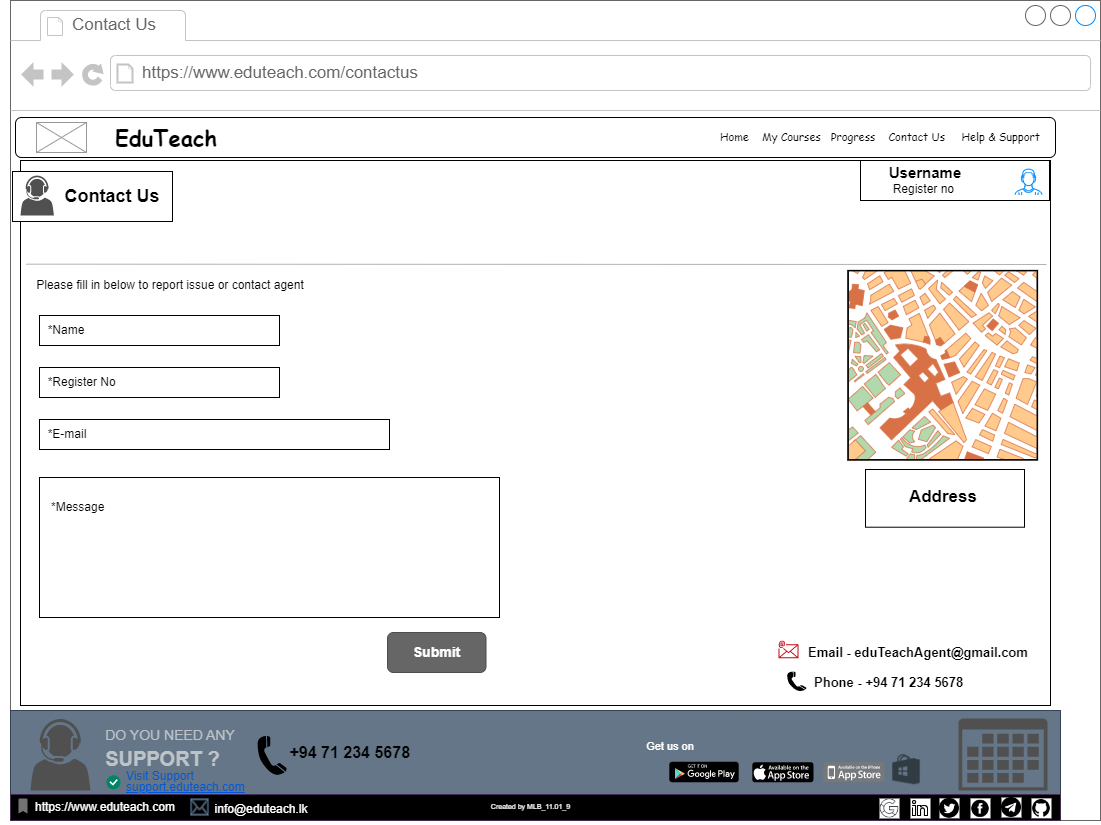

The diagram above was exported from draw.io. Its source (the exported page's mxGraphModel, read from the mxfile embedded in the PNG):
<mxGraphModel dx="1221" dy="711" grid="1" gridSize="10" guides="1" tooltips="1" connect="1" arrows="1" fold="1" page="1" pageScale="1" pageWidth="1100" pageHeight="850" background="none" math="0" shadow="0">
  <root>
    <mxCell id="0" />
    <mxCell id="1" parent="0" />
    <mxCell id="7026571954dc6520-1" value="" style="strokeWidth=1;shadow=0;dashed=0;align=center;html=1;shape=mxgraph.mockup.containers.browserWindow;rSize=0;strokeColor=#666666;mainText=,;recursiveResize=0;rounded=0;labelBackgroundColor=none;fontFamily=Verdana;fontSize=12;fontColor=default;" parent="1" vertex="1">
      <mxGeometry x="30" y="20" width="1090" height="820" as="geometry" />
    </mxCell>
    <mxCell id="7026571954dc6520-2" value="Contact Us" style="strokeWidth=1;shadow=0;dashed=0;align=center;html=1;shape=mxgraph.mockup.containers.anchor;fontSize=17;fontColor=#666666;align=left;" parent="7026571954dc6520-1" vertex="1">
      <mxGeometry x="60" y="12" width="110" height="26" as="geometry" />
    </mxCell>
    <mxCell id="7026571954dc6520-3" value="https://www.eduteach.com/contactus" style="strokeWidth=1;shadow=0;dashed=0;align=center;html=1;shape=mxgraph.mockup.containers.anchor;rSize=0;fontSize=17;fontColor=#666666;align=left;" parent="7026571954dc6520-1" vertex="1">
      <mxGeometry x="130" y="60" width="480" height="26" as="geometry" />
    </mxCell>
    <mxCell id="DvYoN3JqvR91o71LpVJ1-10" value="" style="rounded=0;whiteSpace=wrap;html=1;" parent="7026571954dc6520-1" vertex="1">
      <mxGeometry x="10" y="160" width="1030" height="545" as="geometry" />
    </mxCell>
    <mxCell id="DvYoN3JqvR91o71LpVJ1-2" value="&amp;nbsp; *Name" style="rounded=0;whiteSpace=wrap;html=1;align=left;" parent="7026571954dc6520-1" vertex="1">
      <mxGeometry x="29" y="315" width="240" height="30" as="geometry" />
    </mxCell>
    <mxCell id="DvYoN3JqvR91o71LpVJ1-4" value="&amp;nbsp; *Register No" style="rounded=0;whiteSpace=wrap;html=1;align=left;" parent="7026571954dc6520-1" vertex="1">
      <mxGeometry x="29" y="367" width="240" height="30" as="geometry" />
    </mxCell>
    <mxCell id="DvYoN3JqvR91o71LpVJ1-5" value="&amp;nbsp; *E-mail" style="rounded=0;whiteSpace=wrap;html=1;align=left;" parent="7026571954dc6520-1" vertex="1">
      <mxGeometry x="29" y="419" width="350" height="30" as="geometry" />
    </mxCell>
    <mxCell id="DvYoN3JqvR91o71LpVJ1-3" value="&amp;nbsp; &amp;nbsp;*Message" style="rounded=0;whiteSpace=wrap;html=1;align=left;spacingTop=-80;" parent="7026571954dc6520-1" vertex="1">
      <mxGeometry x="29" y="477" width="460" height="140" as="geometry" />
    </mxCell>
    <mxCell id="DvYoN3JqvR91o71LpVJ1-1" value="&lt;b&gt;&lt;font style=&quot;font-size: 18px;&quot;&gt;&amp;nbsp; &amp;nbsp; &amp;nbsp; &amp;nbsp; Contact Us&lt;/font&gt;&lt;/b&gt;" style="rounded=0;whiteSpace=wrap;html=1;" parent="7026571954dc6520-1" vertex="1">
      <mxGeometry x="2" y="171" width="160" height="50" as="geometry" />
    </mxCell>
    <mxCell id="DvYoN3JqvR91o71LpVJ1-6" value="" style="sketch=0;pointerEvents=1;shadow=0;dashed=0;html=1;strokeColor=none;fillColor=#505050;labelPosition=center;verticalLabelPosition=bottom;verticalAlign=top;outlineConnect=0;align=center;shape=mxgraph.office.users.call_center_agent;" parent="7026571954dc6520-1" vertex="1">
      <mxGeometry x="10" y="175" width="33.45" height="40" as="geometry" />
    </mxCell>
    <mxCell id="DvYoN3JqvR91o71LpVJ1-15" value="&lt;font style=&quot;font-size: 14px;&quot;&gt;&lt;b&gt;Submit&lt;/b&gt;&lt;/font&gt;" style="rounded=1;html=1;shadow=0;dashed=0;whiteSpace=wrap;fontSize=10;fillColor=#666666;align=center;strokeColor=#4D4D4D;fontColor=#ffffff;" parent="7026571954dc6520-1" vertex="1">
      <mxGeometry x="377" y="632" width="98.5" height="40" as="geometry" />
    </mxCell>
    <mxCell id="DvYoN3JqvR91o71LpVJ1-17" value="" style="verticalLabelPosition=bottom;shadow=0;dashed=0;align=center;html=1;verticalAlign=top;strokeWidth=1;shape=mxgraph.mockup.misc.map;" parent="7026571954dc6520-1" vertex="1">
      <mxGeometry x="837.5" y="270" width="190" height="190" as="geometry" />
    </mxCell>
    <mxCell id="DvYoN3JqvR91o71LpVJ1-18" value="" style="shape=mxgraph.signs.tech.telephone_3;html=1;pointerEvents=1;fillColor=#000000;strokeColor=none;verticalLabelPosition=bottom;verticalAlign=top;align=center;" parent="7026571954dc6520-1" vertex="1">
      <mxGeometry x="776.69" y="671" width="19.31" height="20" as="geometry" />
    </mxCell>
    <mxCell id="DvYoN3JqvR91o71LpVJ1-19" value="&lt;b&gt;&lt;font style=&quot;font-size: 13px;&quot;&gt;Phone - +94 71 234 5678&amp;nbsp;&lt;/font&gt;&lt;/b&gt;" style="text;html=1;strokeColor=none;fillColor=none;align=center;verticalAlign=middle;whiteSpace=wrap;rounded=0;" parent="7026571954dc6520-1" vertex="1">
      <mxGeometry x="779" y="667" width="203" height="30" as="geometry" />
    </mxCell>
    <mxCell id="DvYoN3JqvR91o71LpVJ1-22" value="Please fill in below to report issue or contact agent" style="text;html=1;strokeColor=none;fillColor=none;align=center;verticalAlign=middle;whiteSpace=wrap;rounded=0;" parent="7026571954dc6520-1" vertex="1">
      <mxGeometry x="-10" y="270" width="340" height="30" as="geometry" />
    </mxCell>
    <mxCell id="DvYoN3JqvR91o71LpVJ1-23" value="" style="endArrow=none;html=1;rounded=0;exitX=0.058;exitY=-0.111;exitDx=0;exitDy=0;exitPerimeter=0;textOpacity=30;labelBackgroundColor=none;opacity=30;" parent="7026571954dc6520-1" edge="1">
      <mxGeometry width="50" height="50" relative="1" as="geometry">
        <mxPoint x="15.720000000000027" y="263.66999999999996" as="sourcePoint" />
        <mxPoint x="1036" y="264" as="targetPoint" />
      </mxGeometry>
    </mxCell>
    <mxCell id="YVpB4UKO4zNsvy4w4Bbw-18" value="&lt;br&gt;&lt;br&gt;&lt;br&gt;&lt;br&gt;&lt;b&gt;&lt;font style=&quot;font-size: 17px;&quot;&gt;&amp;nbsp; &amp;nbsp; &amp;nbsp; &amp;nbsp; &amp;nbsp; &amp;nbsp; &amp;nbsp; &amp;nbsp; &amp;nbsp; &amp;nbsp; &amp;nbsp; &amp;nbsp; &amp;nbsp; &amp;nbsp; &amp;nbsp; &amp;nbsp; &amp;nbsp; &amp;nbsp; &amp;nbsp; &amp;nbsp; &amp;nbsp; &amp;nbsp;Address&lt;/font&gt;&lt;/b&gt;" style="rounded=0;whiteSpace=wrap;html=1;align=left;spacingTop=-80;" parent="7026571954dc6520-1" vertex="1">
      <mxGeometry x="855" y="469" width="159" height="57.71" as="geometry" />
    </mxCell>
    <mxCell id="796VdTpRs6x_GsB5o8sN-22" value="&lt;font style=&quot;font-size: 13px;&quot;&gt;Email - eduTeachAgent@gmail.com&lt;/font&gt;" style="text;html=1;strokeColor=none;fillColor=none;align=center;verticalAlign=middle;whiteSpace=wrap;rounded=0;fontStyle=1" parent="7026571954dc6520-1" vertex="1">
      <mxGeometry x="793" y="637" width="230" height="30" as="geometry" />
    </mxCell>
    <mxCell id="JxyEVur_Zcd9XJdXUu9h-1" value="" style="sketch=0;outlineConnect=0;fontColor=#232F3E;gradientColor=none;fillColor=#BF0816;strokeColor=none;dashed=0;verticalLabelPosition=bottom;verticalAlign=top;align=center;html=1;fontSize=12;fontStyle=0;aspect=fixed;shape=mxgraph.aws4.email;" vertex="1" parent="7026571954dc6520-1">
      <mxGeometry x="768" y="640.1499999999999" width="20" height="17.7" as="geometry" />
    </mxCell>
    <mxCell id="LoF_D8ftlG8vqLDM8Cvz-1" value="&lt;font style=&quot;font-size: 7px;&quot;&gt;Created by MLB_11.01_9&lt;/font&gt;" style="text;html=1;strokeColor=none;fillColor=none;align=center;verticalAlign=middle;whiteSpace=wrap;rounded=0;" parent="1" vertex="1">
      <mxGeometry x="460" y="810" width="181" height="30" as="geometry" />
    </mxCell>
    <mxCell id="LoF_D8ftlG8vqLDM8Cvz-2" value="" style="rounded=1;whiteSpace=wrap;html=1;" parent="1" vertex="1">
      <mxGeometry x="35" y="137" width="1040" height="40" as="geometry" />
    </mxCell>
    <mxCell id="LoF_D8ftlG8vqLDM8Cvz-3" value="" style="verticalLabelPosition=bottom;shadow=0;dashed=0;align=center;html=1;verticalAlign=top;strokeWidth=1;shape=mxgraph.mockup.graphics.simpleIcon;strokeColor=#999999;" parent="1" vertex="1">
      <mxGeometry x="56" y="142" width="50" height="30" as="geometry" />
    </mxCell>
    <mxCell id="796VdTpRs6x_GsB5o8sN-1" value="" style="rounded=0;whiteSpace=wrap;html=1;fillColor=#647687;strokeColor=#314354;fontColor=#ffffff;" parent="1" vertex="1">
      <mxGeometry x="30" y="730" width="1050" height="110" as="geometry" />
    </mxCell>
    <mxCell id="796VdTpRs6x_GsB5o8sN-2" value="" style="dashed=0;outlineConnect=0;html=1;align=center;labelPosition=center;verticalLabelPosition=bottom;verticalAlign=top;shape=mxgraph.weblogos.app_store;fillColor=#000000;strokeColor=none" parent="1" vertex="1">
      <mxGeometry x="771.8" y="781.85" width="61.2" height="20" as="geometry" />
    </mxCell>
    <mxCell id="796VdTpRs6x_GsB5o8sN-3" value="" style="dashed=0;outlineConnect=0;html=1;align=center;labelPosition=center;verticalLabelPosition=bottom;verticalAlign=top;shape=mxgraph.weblogos.app_store_iphone;fillColor=#75797C;strokeColor=none" parent="1" vertex="1">
      <mxGeometry x="842.8" y="781.85" width="61.2" height="20" as="geometry" />
    </mxCell>
    <mxCell id="796VdTpRs6x_GsB5o8sN-4" value="" style="dashed=0;outlineConnect=0;html=1;align=center;labelPosition=center;verticalLabelPosition=bottom;verticalAlign=top;shape=mxgraph.webicons.google_play;fillColor=#000000" parent="1" vertex="1">
      <mxGeometry x="688.8" y="781.25" width="69.4" height="20.6" as="geometry" />
    </mxCell>
    <mxCell id="796VdTpRs6x_GsB5o8sN-5" value="&lt;font style=&quot;font-size: 11px;&quot; color=&quot;#ffffff&quot;&gt;Get us on&lt;/font&gt;" style="text;html=1;strokeColor=none;fillColor=none;align=center;verticalAlign=middle;whiteSpace=wrap;rounded=0;" parent="1" vertex="1">
      <mxGeometry x="660" y="751.25" width="60" height="30" as="geometry" />
    </mxCell>
    <mxCell id="796VdTpRs6x_GsB5o8sN-6" value="&lt;p style=&quot;line-height: 90%;&quot;&gt;&lt;/p&gt;&lt;div style=&quot;text-align: left; line-height: 40%; font-size: 11px;&quot;&gt;&lt;p style=&quot;margin: 0px 0px 10px; color: rgb(189, 195, 199); font-family: &amp;quot;Open Sans&amp;quot;, sans-serif; font-size: 14px; line-height: 40%;&quot; dir=&quot;ltr&quot;&gt;&lt;span style=&quot;background-color: rgb(100, 118, 135);&quot;&gt;DO YOU NEED ANY&lt;/span&gt;&lt;/p&gt;&lt;p style=&quot;margin: 0px 0px 10px; color: rgb(189, 195, 199); font-family: &amp;quot;Open Sans&amp;quot;, sans-serif; font-size: 2rem; line-height: 40%;&quot;&gt;&lt;span style=&quot;font-weight: 700; font-size: 20px; background-color: rgb(100, 118, 135);&quot;&gt;SUPPORT ?&lt;/span&gt;&lt;/p&gt;&lt;/div&gt;&lt;p&gt;&lt;/p&gt;" style="text;html=1;strokeColor=none;fillColor=none;align=center;verticalAlign=middle;whiteSpace=wrap;rounded=0;" parent="1" vertex="1">
      <mxGeometry x="110" y="733.5" width="160" height="71.5" as="geometry" />
    </mxCell>
    <mxCell id="796VdTpRs6x_GsB5o8sN-7" value="" style="shape=image;html=1;verticalAlign=top;verticalLabelPosition=bottom;labelBackgroundColor=#ffffff;imageAspect=0;aspect=fixed;image=https://cdn1.iconfinder.com/data/icons/logos-brands-1/24/logo_brand_brands_logos_microsoft_store_windows-128.png" parent="1" vertex="1">
      <mxGeometry x="911" y="774.25" width="30" height="30" as="geometry" />
    </mxCell>
    <mxCell id="796VdTpRs6x_GsB5o8sN-8" value="" style="sketch=0;pointerEvents=1;shadow=0;dashed=0;html=1;strokeColor=none;fillColor=#505050;labelPosition=center;verticalLabelPosition=bottom;verticalAlign=top;outlineConnect=0;align=center;shape=mxgraph.office.concepts.calendar;" parent="1" vertex="1">
      <mxGeometry x="978" y="738" width="89" height="72" as="geometry" />
    </mxCell>
    <mxCell id="796VdTpRs6x_GsB5o8sN-9" value="&lt;p style=&quot;line-height: 90%;&quot;&gt;Visit Support&lt;br&gt;&lt;u&gt;support.eduteach.com&lt;/u&gt;&lt;/p&gt;" style="fillColor=none;strokeColor=none;html=1;fontColor=#0057D8;align=left;fontSize=12;sketch=0;" parent="1" vertex="1">
      <mxGeometry x="144" y="784.85" width="125" height="33" as="geometry" />
    </mxCell>
    <mxCell id="796VdTpRs6x_GsB5o8sN-10" value="" style="html=1;shadow=0;dashed=0;shape=mxgraph.atlassian.checkbox;fillColor=#008465;strokeColor=none;html=1;sketch=0;" parent="1" vertex="1">
      <mxGeometry x="126" y="794.85" width="14" height="14" as="geometry" />
    </mxCell>
    <mxCell id="796VdTpRs6x_GsB5o8sN-11" value="" style="sketch=0;pointerEvents=1;shadow=0;dashed=0;html=1;strokeColor=none;fillColor=#505050;labelPosition=center;verticalLabelPosition=bottom;verticalAlign=top;outlineConnect=0;align=center;shape=mxgraph.office.users.call_center_agent;" parent="1" vertex="1">
      <mxGeometry x="50" y="738.37" width="60" height="71.75" as="geometry" />
    </mxCell>
    <mxCell id="796VdTpRs6x_GsB5o8sN-12" value="" style="shape=mxgraph.signs.tech.telephone_3;html=1;pointerEvents=1;fillColor=#000000;strokeColor=none;verticalLabelPosition=bottom;verticalAlign=top;align=center;" parent="1" vertex="1">
      <mxGeometry x="277" y="755.25" width="29.31" height="40" as="geometry" />
    </mxCell>
    <mxCell id="796VdTpRs6x_GsB5o8sN-13" value="&lt;b&gt;&lt;font style=&quot;font-size: 16px;&quot;&gt;+94 71 234 5678&amp;nbsp;&lt;/font&gt;&lt;/b&gt;" style="text;html=1;strokeColor=none;fillColor=none;align=center;verticalAlign=middle;whiteSpace=wrap;rounded=0;" parent="1" vertex="1">
      <mxGeometry x="287" y="757.37" width="170" height="30" as="geometry" />
    </mxCell>
    <mxCell id="796VdTpRs6x_GsB5o8sN-14" value="" style="rounded=0;whiteSpace=wrap;html=1;fillColor=#000000;fontColor=#ffffff;strokeColor=#432D57;" parent="1" vertex="1">
      <mxGeometry x="30" y="814" width="1050" height="26" as="geometry" />
    </mxCell>
    <mxCell id="796VdTpRs6x_GsB5o8sN-15" value="&lt;font color=&quot;#ffffff&quot; style=&quot;font-size: 7px;&quot;&gt;Created by MLB_11.01_9&lt;/font&gt;" style="text;html=1;strokeColor=none;fillColor=none;align=center;verticalAlign=middle;whiteSpace=wrap;rounded=0;" parent="1" vertex="1">
      <mxGeometry x="460" y="810" width="181" height="30" as="geometry" />
    </mxCell>
    <mxCell id="796VdTpRs6x_GsB5o8sN-16" value="" style="shape=image;html=1;verticalAlign=top;verticalLabelPosition=bottom;labelBackgroundColor=#ffffff;imageAspect=0;aspect=fixed;image=https://cdn2.iconfinder.com/data/icons/social-media-2421/512/Telegram-128.png;imageBackground=default;" parent="1" vertex="1">
      <mxGeometry x="1021" y="817" width="20" height="20" as="geometry" />
    </mxCell>
    <mxCell id="796VdTpRs6x_GsB5o8sN-17" value="" style="shape=image;html=1;verticalAlign=top;verticalLabelPosition=bottom;labelBackgroundColor=#ffffff;imageAspect=0;aspect=fixed;image=https://cdn3.iconfinder.com/data/icons/picons-social/57/46-facebook-128.png;imageBackground=default;" parent="1" vertex="1">
      <mxGeometry x="990" y="817.85" width="20" height="20" as="geometry" />
    </mxCell>
    <mxCell id="796VdTpRs6x_GsB5o8sN-18" value="" style="shape=image;html=1;verticalAlign=top;verticalLabelPosition=bottom;labelBackgroundColor=#ffffff;imageAspect=0;aspect=fixed;image=https://cdn1.iconfinder.com/data/icons/social-media-circle-7/512/Circled_Twitter_svg-128.png;imageBackground=default;" parent="1" vertex="1">
      <mxGeometry x="959" y="817.85" width="20" height="20" as="geometry" />
    </mxCell>
    <mxCell id="796VdTpRs6x_GsB5o8sN-19" value="" style="shape=image;html=1;verticalAlign=top;verticalLabelPosition=bottom;labelBackgroundColor=#ffffff;imageAspect=0;aspect=fixed;image=https://cdn4.iconfinder.com/data/icons/ionicons/512/icon-social-github-128.png;imageBackground=default;" parent="1" vertex="1">
      <mxGeometry x="1051" y="817.85" width="20" height="20" as="geometry" />
    </mxCell>
    <mxCell id="796VdTpRs6x_GsB5o8sN-20" value="" style="shape=image;html=1;verticalAlign=top;verticalLabelPosition=bottom;labelBackgroundColor=#ffffff;imageAspect=0;aspect=fixed;image=https://cdn0.iconfinder.com/data/icons/eon-social-media-contact-info-2/32/in_linkedin_portfolio_social_media-128.png;imageBackground=default;" parent="1" vertex="1">
      <mxGeometry x="930" y="818" width="20" height="20" as="geometry" />
    </mxCell>
    <mxCell id="796VdTpRs6x_GsB5o8sN-21" value="" style="shape=image;html=1;verticalAlign=top;verticalLabelPosition=bottom;labelBackgroundColor=#ffffff;imageAspect=0;aspect=fixed;image=https://cdn0.iconfinder.com/data/icons/social-media-and-logos-12/32/Google_Google-128.png;imageBackground=default;" parent="1" vertex="1">
      <mxGeometry x="899" y="818" width="20" height="20" as="geometry" />
    </mxCell>
    <mxCell id="796VdTpRs6x_GsB5o8sN-23" value="" style="shape=mxgraph.signs.tech.mail;html=1;pointerEvents=1;fillColor=#647687;strokeColor=#314354;verticalLabelPosition=bottom;verticalAlign=top;align=center;fontColor=#ffffff;" parent="1" vertex="1">
      <mxGeometry x="210" y="818" width="18" height="17" as="geometry" />
    </mxCell>
    <mxCell id="796VdTpRs6x_GsB5o8sN-24" value="&lt;font color=&quot;#ffffff&quot;&gt;info@eduteach.lk&lt;/font&gt;" style="text;html=1;strokeColor=none;fillColor=none;align=center;verticalAlign=middle;whiteSpace=wrap;rounded=0;" parent="1" vertex="1">
      <mxGeometry x="196" y="814" width="170" height="30" as="geometry" />
    </mxCell>
    <mxCell id="DvYoN3JqvR91o71LpVJ1-7" value="" style="rounded=0;whiteSpace=wrap;html=1;" parent="1" vertex="1">
      <mxGeometry x="880" y="180" width="189" height="40" as="geometry" />
    </mxCell>
    <mxCell id="DvYoN3JqvR91o71LpVJ1-8" value="" style="verticalLabelPosition=bottom;shadow=0;dashed=0;align=center;html=1;verticalAlign=top;strokeWidth=1;shape=mxgraph.mockup.containers.userMale;strokeColor=#FFFFFF;strokeColor2=#008cff;labelBorderColor=none;labelBackgroundColor=none;" parent="1" vertex="1">
      <mxGeometry x="1033" y="185" width="30" height="30" as="geometry" />
    </mxCell>
    <mxCell id="DvYoN3JqvR91o71LpVJ1-9" value="&lt;b&gt;&lt;font style=&quot;font-size: 15px;&quot;&gt;Username&lt;/font&gt;&lt;/b&gt;&lt;br&gt;Register no&amp;nbsp;" style="text;html=1;strokeColor=none;fillColor=none;align=center;verticalAlign=middle;whiteSpace=wrap;rounded=0;" parent="1" vertex="1">
      <mxGeometry x="890" y="185" width="110" height="30" as="geometry" />
    </mxCell>
    <mxCell id="DvYoN3JqvR91o71LpVJ1-14" value="&lt;font size=&quot;1&quot; face=&quot;Comic Sans MS&quot; style=&quot;&quot;&gt;&lt;span style=&quot;font-size: 11px;&quot;&gt;&amp;nbsp; &amp;nbsp; &amp;nbsp; &amp;nbsp;Home&amp;nbsp; &amp;nbsp; My Courses&amp;nbsp; &amp;nbsp;Progress&amp;nbsp; &amp;nbsp; Contact Us&amp;nbsp; &amp;nbsp; &amp;nbsp;Help &amp;amp; Support&lt;/span&gt;&lt;/font&gt;" style="text;html=1;strokeColor=none;fillColor=none;align=right;verticalAlign=middle;whiteSpace=wrap;rounded=0;" parent="1" vertex="1">
      <mxGeometry x="680" y="142" width="382" height="30" as="geometry" />
    </mxCell>
    <mxCell id="JxyEVur_Zcd9XJdXUu9h-2" value="&lt;font color=&quot;#ffffff&quot;&gt;https://www.eduteach.com&lt;/font&gt;" style="text;html=1;strokeColor=none;fillColor=none;align=center;verticalAlign=middle;whiteSpace=wrap;rounded=0;" vertex="1" parent="1">
      <mxGeometry x="40" y="812" width="170" height="30" as="geometry" />
    </mxCell>
    <mxCell id="JxyEVur_Zcd9XJdXUu9h-3" value="" style="html=1;dashed=0;aspect=fixed;verticalLabelPosition=bottom;verticalAlign=top;align=center;shape=mxgraph.gmdl.bookmark;strokeColor=none;fillColor=#737373;shadow=0;sketch=0;" vertex="1" parent="1">
      <mxGeometry x="38" y="818" width="9" height="15" as="geometry" />
    </mxCell>
    <mxCell id="JxyEVur_Zcd9XJdXUu9h-4" value="&lt;font size=&quot;1&quot; face=&quot;Comic Sans MS&quot; style=&quot;&quot;&gt;&lt;b style=&quot;font-size: 22px;&quot;&gt;EduTeach&lt;/b&gt;&lt;/font&gt;" style="text;html=1;strokeColor=none;fillColor=none;align=center;verticalAlign=middle;whiteSpace=wrap;rounded=0;" vertex="1" parent="1">
      <mxGeometry x="106" y="142" width="160" height="30" as="geometry" />
    </mxCell>
  </root>
</mxGraphModel>